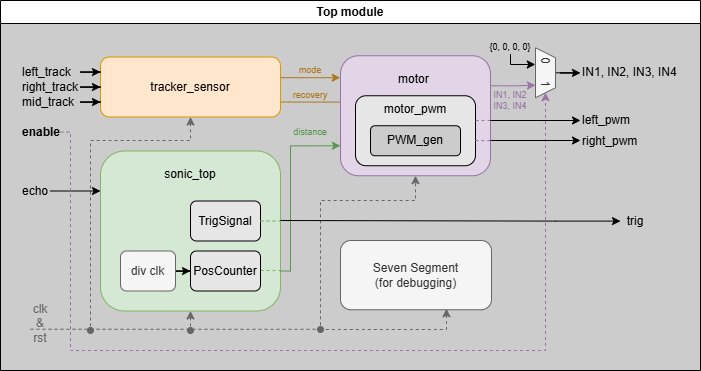

The diagram above was exported from draw.io. Its source (the exported page's mxGraphModel, read from the mxfile embedded in the PNG):
<mxGraphModel dx="990" dy="1114" grid="1" gridSize="10" guides="1" tooltips="1" connect="1" arrows="1" fold="1" page="1" pageScale="1" pageWidth="827" pageHeight="1169" math="0" shadow="0">
  <root>
    <mxCell id="0" />
    <mxCell id="1" parent="0" />
    <mxCell id="HurLthOQQEkBz4kyL5cL-1" value="Top module" style="swimlane;whiteSpace=wrap;html=1;fillColor=#FFFFFF;swimlaneFillColor=#CCCCCC;strokeColor=#000000;" parent="1" vertex="1">
      <mxGeometry x="64" y="80" width="700" height="370" as="geometry" />
    </mxCell>
    <mxCell id="HurLthOQQEkBz4kyL5cL-14" style="edgeStyle=orthogonalEdgeStyle;rounded=0;orthogonalLoop=1;jettySize=auto;html=1;exitX=0.998;exitY=0.344;exitDx=0;exitDy=0;entryX=-0.002;entryY=0.183;entryDx=0;entryDy=0;entryPerimeter=0;exitPerimeter=0;strokeColor=#AB781F;" parent="HurLthOQQEkBz4kyL5cL-1" source="HurLthOQQEkBz4kyL5cL-4" target="HurLthOQQEkBz4kyL5cL-2" edge="1">
      <mxGeometry relative="1" as="geometry">
        <Array as="points" />
      </mxGeometry>
    </mxCell>
    <mxCell id="HurLthOQQEkBz4kyL5cL-15" style="edgeStyle=orthogonalEdgeStyle;rounded=0;orthogonalLoop=1;jettySize=auto;html=1;exitX=1;exitY=0.75;exitDx=0;exitDy=0;fillColor=#ffe6cc;strokeColor=#AB781F;" parent="HurLthOQQEkBz4kyL5cL-1" source="HurLthOQQEkBz4kyL5cL-4" edge="1">
      <mxGeometry relative="1" as="geometry">
        <mxPoint x="370" y="101.5" as="targetPoint" />
      </mxGeometry>
    </mxCell>
    <mxCell id="HurLthOQQEkBz4kyL5cL-27" style="edgeStyle=orthogonalEdgeStyle;rounded=0;orthogonalLoop=1;jettySize=auto;html=1;exitX=0.5;exitY=1;exitDx=0;exitDy=0;dashed=1;fillColor=#f5f5f5;strokeColor=#666666;startArrow=classic;startFill=1;endArrow=oval;endFill=1;" parent="HurLthOQQEkBz4kyL5cL-1" source="HurLthOQQEkBz4kyL5cL-4" edge="1">
      <mxGeometry relative="1" as="geometry">
        <mxPoint x="90" y="330" as="targetPoint" />
        <Array as="points">
          <mxPoint x="190" y="140" />
          <mxPoint x="90" y="140" />
        </Array>
      </mxGeometry>
    </mxCell>
    <mxCell id="HurLthOQQEkBz4kyL5cL-4" value="tracker_sensor" style="rounded=1;whiteSpace=wrap;html=1;fillColor=#ffe6cc;strokeColor=#d79b00;" parent="HurLthOQQEkBz4kyL5cL-1" vertex="1">
      <mxGeometry x="100" y="56.5" width="180" height="60" as="geometry" />
    </mxCell>
    <mxCell id="HurLthOQQEkBz4kyL5cL-26" style="edgeStyle=orthogonalEdgeStyle;rounded=0;orthogonalLoop=1;jettySize=auto;html=1;startArrow=classic;startFill=1;endArrow=oval;endFill=1;fillColor=#f5f5f5;strokeColor=#666666;dashed=1;" parent="HurLthOQQEkBz4kyL5cL-1" edge="1">
      <mxGeometry relative="1" as="geometry">
        <mxPoint x="320" y="329" as="targetPoint" />
        <mxPoint x="445.9743589743589" y="308.25" as="sourcePoint" />
        <Array as="points">
          <mxPoint x="446" y="329" />
        </Array>
      </mxGeometry>
    </mxCell>
    <mxCell id="HurLthOQQEkBz4kyL5cL-5" value="Seven Segment&lt;div&gt;(for debugging)&lt;/div&gt;" style="rounded=1;whiteSpace=wrap;html=1;fillColor=#f5f5f5;fontColor=#333333;strokeColor=#666666;" parent="HurLthOQQEkBz4kyL5cL-1" vertex="1">
      <mxGeometry x="340" y="240" width="151" height="69.25" as="geometry" />
    </mxCell>
    <mxCell id="HurLthOQQEkBz4kyL5cL-12" value="" style="group" parent="HurLthOQQEkBz4kyL5cL-1" vertex="1" connectable="0">
      <mxGeometry x="340" y="55.25" width="150" height="120" as="geometry" />
    </mxCell>
    <mxCell id="HurLthOQQEkBz4kyL5cL-2" value="motor&amp;nbsp;&lt;div&gt;&lt;br&gt;&lt;/div&gt;&lt;div&gt;&lt;br&gt;&lt;/div&gt;&lt;div&gt;&lt;br&gt;&lt;/div&gt;&lt;div&gt;&lt;br&gt;&lt;/div&gt;&lt;div&gt;&lt;br&gt;&lt;/div&gt;" style="rounded=1;whiteSpace=wrap;html=1;fillColor=#e1d5e7;strokeColor=#9673a6;" parent="HurLthOQQEkBz4kyL5cL-12" vertex="1">
      <mxGeometry width="150" height="120" as="geometry" />
    </mxCell>
    <mxCell id="HurLthOQQEkBz4kyL5cL-8" value="" style="group" parent="HurLthOQQEkBz4kyL5cL-12" vertex="1" connectable="0">
      <mxGeometry x="15" y="40" width="120" height="70" as="geometry" />
    </mxCell>
    <mxCell id="HurLthOQQEkBz4kyL5cL-6" value="motor_pwm&lt;div&gt;&lt;br&gt;&lt;/div&gt;&lt;div&gt;&lt;br&gt;&lt;/div&gt;&lt;div&gt;&lt;br&gt;&lt;/div&gt;" style="rounded=1;whiteSpace=wrap;html=1;fillColor=#E6E6E6;" parent="HurLthOQQEkBz4kyL5cL-8" vertex="1">
      <mxGeometry width="120" height="70" as="geometry" />
    </mxCell>
    <mxCell id="HurLthOQQEkBz4kyL5cL-7" value="PWM_gen" style="rounded=1;whiteSpace=wrap;html=1;fillColor=#CCCCCC;" parent="HurLthOQQEkBz4kyL5cL-8" vertex="1">
      <mxGeometry x="15" y="30" width="90" height="30" as="geometry" />
    </mxCell>
    <mxCell id="HurLthOQQEkBz4kyL5cL-50" style="edgeStyle=orthogonalEdgeStyle;rounded=0;orthogonalLoop=1;jettySize=auto;html=1;exitX=1.001;exitY=0.355;exitDx=0;exitDy=0;exitPerimeter=0;endArrow=none;endFill=0;fillColor=#e1d5e7;strokeColor=#9673a6;dashed=1;" parent="HurLthOQQEkBz4kyL5cL-12" source="HurLthOQQEkBz4kyL5cL-6" edge="1">
      <mxGeometry relative="1" as="geometry">
        <mxPoint x="150" y="64.75" as="targetPoint" />
        <Array as="points">
          <mxPoint x="150" y="65" />
        </Array>
      </mxGeometry>
    </mxCell>
    <mxCell id="HurLthOQQEkBz4kyL5cL-51" style="edgeStyle=orthogonalEdgeStyle;rounded=0;orthogonalLoop=1;jettySize=auto;html=1;exitX=0.999;exitY=0.64;exitDx=0;exitDy=0;exitPerimeter=0;endArrow=none;endFill=0;fillColor=#e1d5e7;strokeColor=#9673a6;dashed=1;entryX=0.999;entryY=0.707;entryDx=0;entryDy=0;entryPerimeter=0;" parent="HurLthOQQEkBz4kyL5cL-12" source="HurLthOQQEkBz4kyL5cL-6" target="HurLthOQQEkBz4kyL5cL-2" edge="1">
      <mxGeometry relative="1" as="geometry">
        <mxPoint x="145" y="75" as="sourcePoint" />
        <mxPoint x="160" y="74.75" as="targetPoint" />
        <Array as="points">
          <mxPoint x="145" y="85" />
        </Array>
      </mxGeometry>
    </mxCell>
    <mxCell id="HurLthOQQEkBz4kyL5cL-13" value="" style="group" parent="HurLthOQQEkBz4kyL5cL-1" vertex="1" connectable="0">
      <mxGeometry x="100" y="150.5" width="180" height="160" as="geometry" />
    </mxCell>
    <mxCell id="HurLthOQQEkBz4kyL5cL-28" style="edgeStyle=orthogonalEdgeStyle;rounded=0;orthogonalLoop=1;jettySize=auto;html=1;exitX=0.5;exitY=1;exitDx=0;exitDy=0;fillColor=#f5f5f5;strokeColor=#666666;dashed=1;startArrow=classic;startFill=1;endArrow=oval;endFill=1;" parent="HurLthOQQEkBz4kyL5cL-13" source="HurLthOQQEkBz4kyL5cL-3" edge="1">
      <mxGeometry relative="1" as="geometry">
        <mxPoint x="90" y="179.5" as="targetPoint" />
      </mxGeometry>
    </mxCell>
    <mxCell id="HurLthOQQEkBz4kyL5cL-3" value="sonic_top&lt;div&gt;&lt;br&gt;&lt;/div&gt;&lt;div&gt;&lt;br&gt;&lt;/div&gt;&lt;div&gt;&lt;br&gt;&lt;/div&gt;&lt;div&gt;&lt;br&gt;&lt;/div&gt;&lt;div&gt;&lt;br&gt;&lt;/div&gt;&lt;div&gt;&lt;br&gt;&lt;/div&gt;&lt;div&gt;&lt;br&gt;&lt;/div&gt;&lt;div&gt;&lt;br&gt;&lt;/div&gt;" style="rounded=1;whiteSpace=wrap;html=1;fillColor=#d5e8d4;strokeColor=#82b366;" parent="HurLthOQQEkBz4kyL5cL-13" vertex="1">
      <mxGeometry width="180" height="160" as="geometry" />
    </mxCell>
    <mxCell id="HurLthOQQEkBz4kyL5cL-41" style="edgeStyle=orthogonalEdgeStyle;rounded=0;orthogonalLoop=1;jettySize=auto;html=1;entryX=0;entryY=0.5;entryDx=0;entryDy=0;" parent="HurLthOQQEkBz4kyL5cL-13" source="HurLthOQQEkBz4kyL5cL-9" target="HurLthOQQEkBz4kyL5cL-11" edge="1">
      <mxGeometry relative="1" as="geometry" />
    </mxCell>
    <mxCell id="HurLthOQQEkBz4kyL5cL-9" value="div clk" style="rounded=1;whiteSpace=wrap;html=1;fillColor=#f5f5f5;fontColor=#333333;strokeColor=#666666;" parent="HurLthOQQEkBz4kyL5cL-13" vertex="1">
      <mxGeometry x="20" y="100" width="55" height="40" as="geometry" />
    </mxCell>
    <mxCell id="HurLthOQQEkBz4kyL5cL-10" value="TrigSignal" style="rounded=1;whiteSpace=wrap;html=1;fillColor=#E6E6E6;" parent="HurLthOQQEkBz4kyL5cL-13" vertex="1">
      <mxGeometry x="90" y="50" width="70" height="40" as="geometry" />
    </mxCell>
    <mxCell id="HurLthOQQEkBz4kyL5cL-42" style="edgeStyle=orthogonalEdgeStyle;rounded=0;orthogonalLoop=1;jettySize=auto;html=1;endArrow=none;endFill=0;dashed=1;fillColor=#d5e8d4;strokeColor=#82b366;" parent="HurLthOQQEkBz4kyL5cL-13" source="HurLthOQQEkBz4kyL5cL-11" edge="1">
      <mxGeometry relative="1" as="geometry">
        <mxPoint x="180" y="119.5" as="targetPoint" />
        <Array as="points">
          <mxPoint x="180" y="120" />
        </Array>
      </mxGeometry>
    </mxCell>
    <mxCell id="HurLthOQQEkBz4kyL5cL-11" value="PosCounter" style="rounded=1;whiteSpace=wrap;html=1;fillColor=#E6E6E6;" parent="HurLthOQQEkBz4kyL5cL-13" vertex="1">
      <mxGeometry x="90" y="100" width="70" height="40" as="geometry" />
    </mxCell>
    <mxCell id="HurLthOQQEkBz4kyL5cL-44" style="edgeStyle=orthogonalEdgeStyle;rounded=0;orthogonalLoop=1;jettySize=auto;html=1;exitX=1;exitY=0.5;exitDx=0;exitDy=0;entryX=1.001;entryY=0.435;entryDx=0;entryDy=0;entryPerimeter=0;fillColor=#d5e8d4;strokeColor=#82b366;endArrow=none;endFill=0;dashed=1;" parent="HurLthOQQEkBz4kyL5cL-13" source="HurLthOQQEkBz4kyL5cL-10" target="HurLthOQQEkBz4kyL5cL-3" edge="1">
      <mxGeometry relative="1" as="geometry" />
    </mxCell>
    <mxCell id="HurLthOQQEkBz4kyL5cL-16" value="mode" style="text;html=1;align=center;verticalAlign=middle;whiteSpace=wrap;rounded=0;fontColor=#AB781F;fontSize=9;" parent="HurLthOQQEkBz4kyL5cL-1" vertex="1">
      <mxGeometry x="280" y="55.25" width="60" height="30" as="geometry" />
    </mxCell>
    <mxCell id="HurLthOQQEkBz4kyL5cL-18" value="recovery" style="text;html=1;align=center;verticalAlign=middle;whiteSpace=wrap;rounded=0;fontColor=#AB781F;fontSize=9;" parent="HurLthOQQEkBz4kyL5cL-1" vertex="1">
      <mxGeometry x="280" y="80" width="60" height="30" as="geometry" />
    </mxCell>
    <mxCell id="HurLthOQQEkBz4kyL5cL-20" style="edgeStyle=orthogonalEdgeStyle;rounded=0;orthogonalLoop=1;jettySize=auto;html=1;exitX=1;exitY=0.75;exitDx=0;exitDy=0;entryX=0;entryY=0.75;entryDx=0;entryDy=0;fillColor=#d5e8d4;strokeColor=#599650;" parent="HurLthOQQEkBz4kyL5cL-1" source="HurLthOQQEkBz4kyL5cL-3" target="HurLthOQQEkBz4kyL5cL-2" edge="1">
      <mxGeometry relative="1" as="geometry">
        <Array as="points">
          <mxPoint x="290" y="270" />
          <mxPoint x="290" y="145" />
        </Array>
      </mxGeometry>
    </mxCell>
    <mxCell id="HurLthOQQEkBz4kyL5cL-21" value="distance" style="text;html=1;align=center;verticalAlign=middle;whiteSpace=wrap;rounded=0;fontColor=#599650;fontSize=9;" parent="HurLthOQQEkBz4kyL5cL-1" vertex="1">
      <mxGeometry x="280" y="116.5" width="60" height="30" as="geometry" />
    </mxCell>
    <mxCell id="HurLthOQQEkBz4kyL5cL-25" style="edgeStyle=orthogonalEdgeStyle;rounded=0;orthogonalLoop=1;jettySize=auto;html=1;entryX=0.5;entryY=1;entryDx=0;entryDy=0;dashed=1;fillColor=#f5f5f5;strokeColor=#666666;" parent="HurLthOQQEkBz4kyL5cL-1" target="HurLthOQQEkBz4kyL5cL-2" edge="1">
      <mxGeometry relative="1" as="geometry">
        <mxPoint x="370" y="178.75" as="targetPoint" />
        <mxPoint x="30" y="328.7500000000001" as="sourcePoint" />
        <Array as="points">
          <mxPoint x="320" y="329" />
          <mxPoint x="320" y="200" />
          <mxPoint x="415" y="200" />
        </Array>
      </mxGeometry>
    </mxCell>
    <mxCell id="HurLthOQQEkBz4kyL5cL-23" value="clk&lt;div&gt;&lt;span style=&quot;background-color: initial;&quot;&gt;&amp;amp;&lt;/span&gt;&lt;/div&gt;&lt;div&gt;&lt;span style=&quot;background-color: initial;&quot;&gt;rst&lt;/span&gt;&lt;/div&gt;" style="text;html=1;align=center;verticalAlign=middle;whiteSpace=wrap;rounded=0;fontColor=#666666;" parent="HurLthOQQEkBz4kyL5cL-1" vertex="1">
      <mxGeometry x="20" y="296.5" width="40" height="53.5" as="geometry" />
    </mxCell>
    <mxCell id="HurLthOQQEkBz4kyL5cL-39" style="edgeStyle=orthogonalEdgeStyle;rounded=0;orthogonalLoop=1;jettySize=auto;html=1;entryX=0;entryY=0.25;entryDx=0;entryDy=0;" parent="HurLthOQQEkBz4kyL5cL-1" source="HurLthOQQEkBz4kyL5cL-29" target="HurLthOQQEkBz4kyL5cL-3" edge="1">
      <mxGeometry relative="1" as="geometry" />
    </mxCell>
    <mxCell id="HurLthOQQEkBz4kyL5cL-29" value="echo" style="text;html=1;align=left;verticalAlign=middle;whiteSpace=wrap;rounded=0;" parent="HurLthOQQEkBz4kyL5cL-1" vertex="1">
      <mxGeometry x="20" y="175.5" width="30" height="30" as="geometry" />
    </mxCell>
    <mxCell id="HurLthOQQEkBz4kyL5cL-54" style="edgeStyle=orthogonalEdgeStyle;rounded=0;orthogonalLoop=1;jettySize=auto;html=1;entryX=1;entryY=0.5;entryDx=0;entryDy=0;fillColor=#e1d5e7;strokeColor=#9673a6;dashed=1;" parent="HurLthOQQEkBz4kyL5cL-1" source="HurLthOQQEkBz4kyL5cL-34" target="HurLthOQQEkBz4kyL5cL-53" edge="1">
      <mxGeometry relative="1" as="geometry">
        <Array as="points">
          <mxPoint x="70" y="131" />
          <mxPoint x="70" y="350" />
          <mxPoint x="545" y="350" />
        </Array>
      </mxGeometry>
    </mxCell>
    <mxCell id="HurLthOQQEkBz4kyL5cL-34" value="enable" style="text;html=1;align=left;verticalAlign=middle;whiteSpace=wrap;rounded=0;fontStyle=1" parent="HurLthOQQEkBz4kyL5cL-1" vertex="1">
      <mxGeometry x="20" y="116.5" width="40" height="30" as="geometry" />
    </mxCell>
    <mxCell id="HurLthOQQEkBz4kyL5cL-37" style="edgeStyle=orthogonalEdgeStyle;rounded=0;orthogonalLoop=1;jettySize=auto;html=1;entryX=0;entryY=0.5;entryDx=0;entryDy=0;" parent="HurLthOQQEkBz4kyL5cL-1" source="HurLthOQQEkBz4kyL5cL-32" target="HurLthOQQEkBz4kyL5cL-4" edge="1">
      <mxGeometry relative="1" as="geometry" />
    </mxCell>
    <mxCell id="HurLthOQQEkBz4kyL5cL-32" value="right&lt;span style=&quot;color: rgba(0, 0, 0, 0); font-family: monospace; font-size: 0px; text-wrap-mode: nowrap;&quot;&gt;%3CmxGraphModel%3E%3Croot%3E%3CmxCell%20id%3D%220%22%2F%3E%3CmxCell%20id%3D%221%22%20parent%3D%220%22%2F%3E%3CmxCell%20id%3D%222%22%20value%3D%22left_track%22%20style%3D%22text%3Bhtml%3D1%3Balign%3Dcenter%3BverticalAlign%3Dmiddle%3BwhiteSpace%3Dwrap%3Brounded%3D0%3B%22%20vertex%3D%221%22%20parent%3D%221%22%3E%3CmxGeometry%20x%3D%22160%22%20y%3D%22246.5%22%20width%3D%2260%22%20height%3D%2230%22%20as%3D%22geometry%22%2F%3E%3C%2FmxCell%3E%3C%2Froot%3E%3C%2FmxGraphModel%3E&lt;/span&gt;_track" style="text;html=1;align=left;verticalAlign=middle;whiteSpace=wrap;rounded=0;" parent="HurLthOQQEkBz4kyL5cL-1" vertex="1">
      <mxGeometry x="20" y="71.5" width="60" height="30" as="geometry" />
    </mxCell>
    <mxCell id="HurLthOQQEkBz4kyL5cL-38" style="edgeStyle=orthogonalEdgeStyle;rounded=0;orthogonalLoop=1;jettySize=auto;html=1;entryX=0;entryY=0.75;entryDx=0;entryDy=0;" parent="HurLthOQQEkBz4kyL5cL-1" source="HurLthOQQEkBz4kyL5cL-33" target="HurLthOQQEkBz4kyL5cL-4" edge="1">
      <mxGeometry relative="1" as="geometry" />
    </mxCell>
    <mxCell id="HurLthOQQEkBz4kyL5cL-33" value="mid_track" style="text;html=1;align=left;verticalAlign=middle;whiteSpace=wrap;rounded=0;" parent="HurLthOQQEkBz4kyL5cL-1" vertex="1">
      <mxGeometry x="20" y="86.5" width="60" height="30" as="geometry" />
    </mxCell>
    <mxCell id="HurLthOQQEkBz4kyL5cL-35" style="edgeStyle=orthogonalEdgeStyle;rounded=0;orthogonalLoop=1;jettySize=auto;html=1;entryX=0;entryY=0.25;entryDx=0;entryDy=0;" parent="HurLthOQQEkBz4kyL5cL-1" source="HurLthOQQEkBz4kyL5cL-30" target="HurLthOQQEkBz4kyL5cL-4" edge="1">
      <mxGeometry relative="1" as="geometry" />
    </mxCell>
    <mxCell id="HurLthOQQEkBz4kyL5cL-30" value="left_track" style="text;html=1;align=left;verticalAlign=middle;whiteSpace=wrap;rounded=0;" parent="HurLthOQQEkBz4kyL5cL-1" vertex="1">
      <mxGeometry x="20" y="56.5" width="60" height="30" as="geometry" />
    </mxCell>
    <mxCell id="HurLthOQQEkBz4kyL5cL-45" style="edgeStyle=orthogonalEdgeStyle;rounded=0;orthogonalLoop=1;jettySize=auto;html=1;startArrow=classic;startFill=1;endArrow=none;endFill=0;" parent="HurLthOQQEkBz4kyL5cL-1" source="HurLthOQQEkBz4kyL5cL-43" edge="1">
      <mxGeometry relative="1" as="geometry">
        <mxPoint x="280" y="220" as="targetPoint" />
        <Array as="points">
          <mxPoint x="555" y="220" />
          <mxPoint x="330" y="220" />
          <mxPoint x="280" y="221" />
        </Array>
      </mxGeometry>
    </mxCell>
    <mxCell id="HurLthOQQEkBz4kyL5cL-43" value="trig" style="text;html=1;align=center;verticalAlign=middle;whiteSpace=wrap;rounded=0;" parent="HurLthOQQEkBz4kyL5cL-1" vertex="1">
      <mxGeometry x="620" y="205.5" width="30" height="30" as="geometry" />
    </mxCell>
    <mxCell id="HurLthOQQEkBz4kyL5cL-48" style="edgeStyle=orthogonalEdgeStyle;rounded=0;orthogonalLoop=1;jettySize=auto;html=1;startArrow=classic;startFill=1;endArrow=none;endFill=0;" parent="HurLthOQQEkBz4kyL5cL-1" source="HurLthOQQEkBz4kyL5cL-46" edge="1">
      <mxGeometry relative="1" as="geometry">
        <mxPoint x="490" y="120" as="targetPoint" />
      </mxGeometry>
    </mxCell>
    <mxCell id="HurLthOQQEkBz4kyL5cL-46" value="left_pwm" style="text;html=1;align=left;verticalAlign=middle;whiteSpace=wrap;rounded=0;" parent="HurLthOQQEkBz4kyL5cL-1" vertex="1">
      <mxGeometry x="580" y="110" width="70" height="20" as="geometry" />
    </mxCell>
    <mxCell id="HurLthOQQEkBz4kyL5cL-47" value="right_pwm" style="text;html=1;align=left;verticalAlign=middle;whiteSpace=wrap;rounded=0;" parent="HurLthOQQEkBz4kyL5cL-1" vertex="1">
      <mxGeometry x="580" y="130.5" width="70" height="20" as="geometry" />
    </mxCell>
    <mxCell id="HurLthOQQEkBz4kyL5cL-49" style="edgeStyle=orthogonalEdgeStyle;rounded=0;orthogonalLoop=1;jettySize=auto;html=1;startArrow=classic;startFill=1;endArrow=none;endFill=0;" parent="HurLthOQQEkBz4kyL5cL-1" source="HurLthOQQEkBz4kyL5cL-47" edge="1">
      <mxGeometry relative="1" as="geometry">
        <mxPoint x="490" y="140" as="targetPoint" />
      </mxGeometry>
    </mxCell>
    <mxCell id="HurLthOQQEkBz4kyL5cL-63" style="edgeStyle=orthogonalEdgeStyle;rounded=0;orthogonalLoop=1;jettySize=auto;html=1;" parent="HurLthOQQEkBz4kyL5cL-1" source="HurLthOQQEkBz4kyL5cL-53" target="HurLthOQQEkBz4kyL5cL-59" edge="1">
      <mxGeometry relative="1" as="geometry">
        <Array as="points" />
      </mxGeometry>
    </mxCell>
    <mxCell id="HurLthOQQEkBz4kyL5cL-53" value="0&amp;nbsp; &amp;nbsp; &amp;nbsp;1" style="shape=trapezoid;perimeter=trapezoidPerimeter;whiteSpace=wrap;html=1;fixedSize=1;rotation=90;size=10;fillColor=#f5f5f5;fontColor=#333333;strokeColor=#666666;" parent="HurLthOQQEkBz4kyL5cL-1" vertex="1">
      <mxGeometry x="520" y="62.25" width="50" height="20" as="geometry" />
    </mxCell>
    <mxCell id="HurLthOQQEkBz4kyL5cL-55" style="edgeStyle=orthogonalEdgeStyle;rounded=0;orthogonalLoop=1;jettySize=auto;html=1;exitX=1;exitY=0.25;exitDx=0;exitDy=0;entryX=0.75;entryY=1;entryDx=0;entryDy=0;fillColor=#e1d5e7;strokeColor=#9673a6;" parent="HurLthOQQEkBz4kyL5cL-1" source="HurLthOQQEkBz4kyL5cL-2" target="HurLthOQQEkBz4kyL5cL-53" edge="1">
      <mxGeometry relative="1" as="geometry" />
    </mxCell>
    <mxCell id="HurLthOQQEkBz4kyL5cL-56" value="{0, 0, 0, 0}" style="text;html=1;align=center;verticalAlign=middle;whiteSpace=wrap;rounded=0;fontSize=9;" parent="HurLthOQQEkBz4kyL5cL-1" vertex="1">
      <mxGeometry x="480" y="40" width="60" height="13.5" as="geometry" />
    </mxCell>
    <mxCell id="HurLthOQQEkBz4kyL5cL-57" style="edgeStyle=orthogonalEdgeStyle;rounded=0;orthogonalLoop=1;jettySize=auto;html=1;entryX=0.322;entryY=1.015;entryDx=0;entryDy=0;entryPerimeter=0;" parent="HurLthOQQEkBz4kyL5cL-1" source="HurLthOQQEkBz4kyL5cL-56" target="HurLthOQQEkBz4kyL5cL-53" edge="1">
      <mxGeometry relative="1" as="geometry">
        <Array as="points">
          <mxPoint x="510" y="64" />
          <mxPoint x="535" y="64" />
        </Array>
      </mxGeometry>
    </mxCell>
    <mxCell id="HurLthOQQEkBz4kyL5cL-58" value="IN1, IN2&lt;div&gt;IN3, IN4&lt;/div&gt;" style="text;html=1;align=center;verticalAlign=middle;whiteSpace=wrap;rounded=0;fontColor=#9573a5;fontSize=9;" parent="HurLthOQQEkBz4kyL5cL-1" vertex="1">
      <mxGeometry x="480" y="85.25" width="60" height="30" as="geometry" />
    </mxCell>
    <mxCell id="HurLthOQQEkBz4kyL5cL-59" value="IN1, IN2, IN3, IN4" style="text;html=1;align=left;verticalAlign=middle;whiteSpace=wrap;rounded=0;" parent="HurLthOQQEkBz4kyL5cL-1" vertex="1">
      <mxGeometry x="580" y="57.25" width="100" height="30" as="geometry" />
    </mxCell>
  </root>
</mxGraphModel>